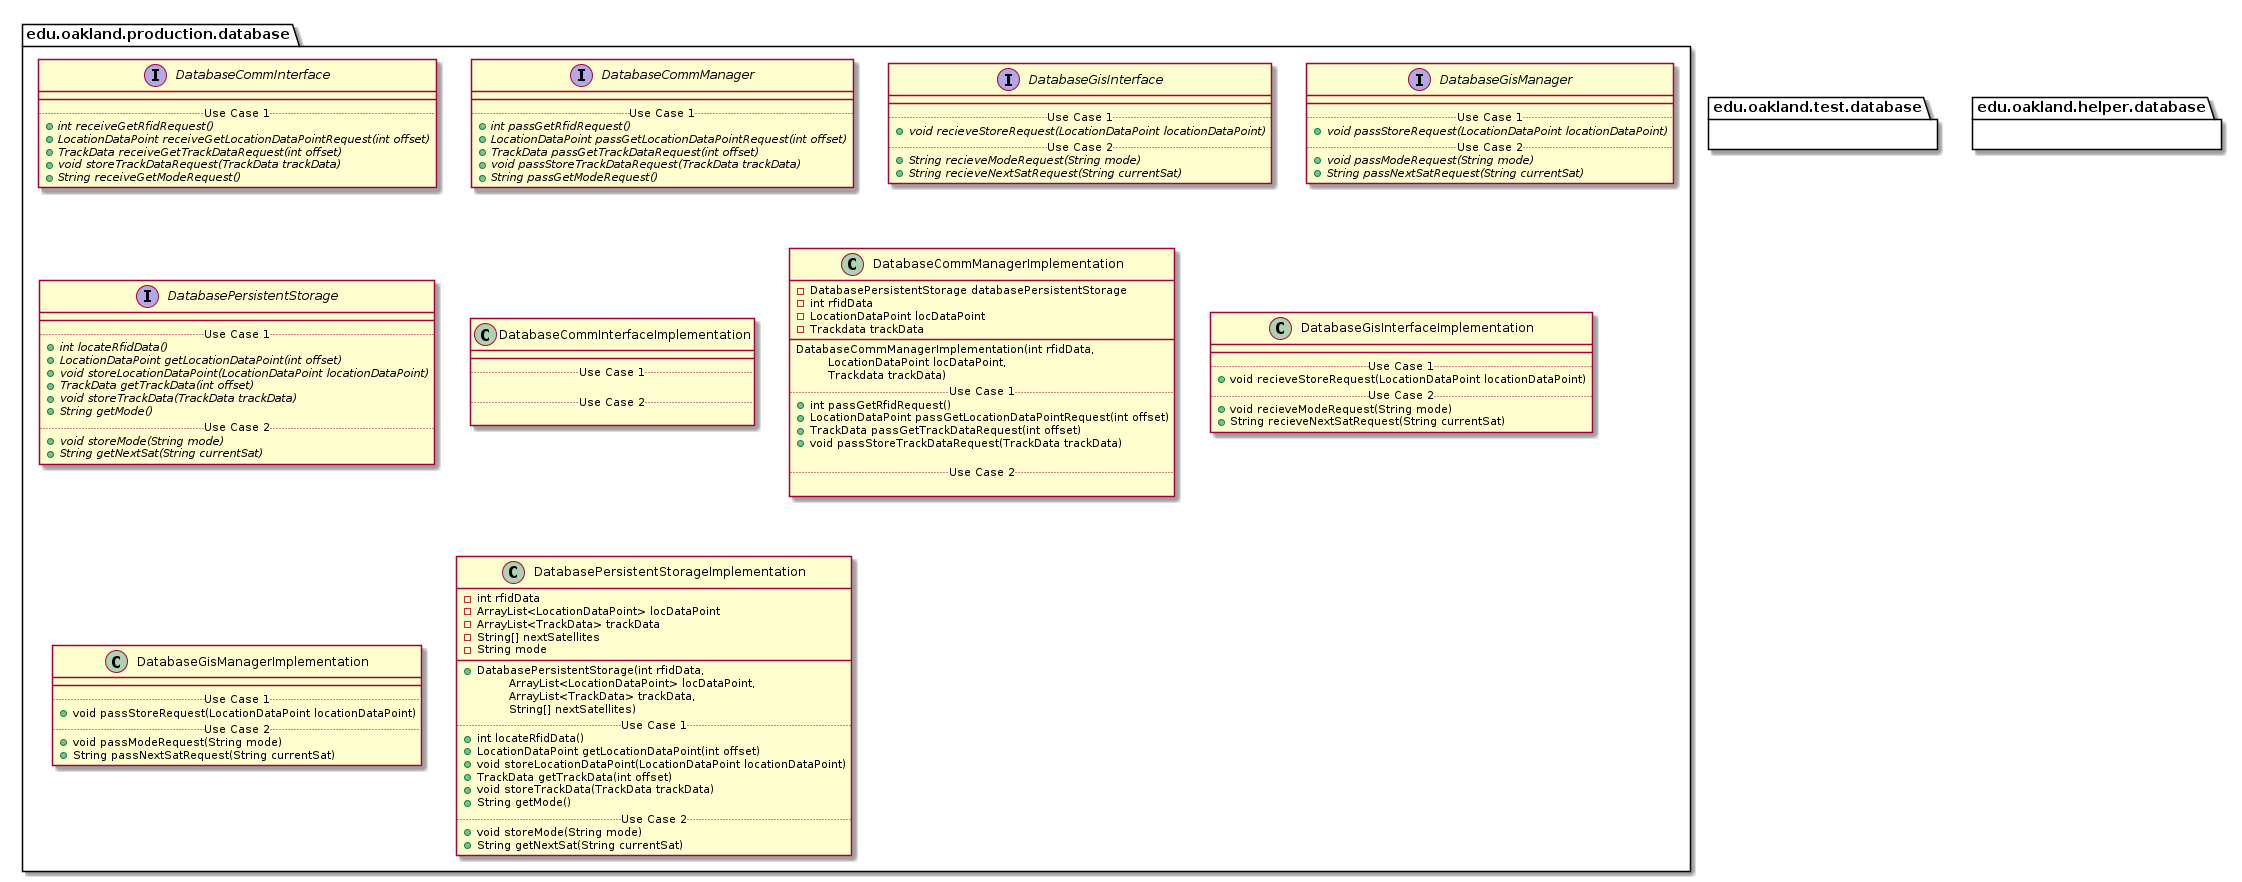

The diagram above was rendered by PlantUML. Its source (embedded in the PNG):
@startuml DatabasePackages


package edu.oakland.production.database {

}


package edu.oakland.production.database {
    interface DatabaseCommInterface {
        __
        .. Use Case 1 ..
        {abstract} + int receiveGetRfidRequest()
        {abstract} + LocationDataPoint receiveGetLocationDataPointRequest(int offset)
        {abstract} + TrackData receiveGetTrackDataRequest(int offset)
        {abstract} + void storeTrackDataRequest(TrackData trackData)
        {abstract} + String receiveGetModeRequest()
    }
}


package edu.oakland.production.database {
    interface DatabaseCommManager {
        __
        .. Use Case 1 ..
        {abstract} + int passGetRfidRequest()
        {abstract} + LocationDataPoint passGetLocationDataPointRequest(int offset)
        {abstract} + TrackData passGetTrackDataRequest(int offset)
        {abstract} + void passStoreTrackDataRequest(TrackData trackData)
        {abstract} + String passGetModeRequest()
    }
}


package edu.oakland.production.database {
    interface DatabaseGisInterface {
        __
        .. Use Case 1 ..
        {abstract} + void recieveStoreRequest(LocationDataPoint locationDataPoint)
        .. Use Case 2 ..
        {abstract} + String recieveModeRequest(String mode)
        {abstract} + String recieveNextSatRequest(String currentSat)
    }
}


package edu.oakland.production.database {
    interface DatabaseGisManager {
        __
        .. Use Case 1 ..
        {abstract} + void passStoreRequest(LocationDataPoint locationDataPoint)
        .. Use Case 2 ..
        {abstract} + void passModeRequest(String mode)
        {abstract} + String passNextSatRequest(String currentSat)
    }
}


package edu.oakland.production.database {
    interface DatabasePersistentStorage {
        __
        .. Use Case 1 ..
        {abstract} + int locateRfidData()
        {abstract} + LocationDataPoint getLocationDataPoint(int offset)
        {abstract} + void storeLocationDataPoint(LocationDataPoint locationDataPoint)
        {abstract} + TrackData getTrackData(int offset)
        {abstract} + void storeTrackData(TrackData trackData)
        {abstract} + String getMode()
        .. Use Case 2 ..
        {abstract} + void storeMode(String mode)
        {abstract} + String getNextSat(String currentSat)
    }
}


package edu.oakland.production.database {
    class DatabaseCommInterfaceImplementation {
        __
        .. Use Case 1 ..

        .. Use Case 2 ..

    }
}


package edu.oakland.production.database {
    class DatabaseCommManagerImplementation {
        - DatabasePersistentStorage databasePersistentStorage
        - int rfidData
        - LocationDataPoint locDataPoint
        - Trackdata trackData
        __
        DatabaseCommManagerImplementation(int rfidData,
         \tLocationDataPoint locDataPoint,
         \tTrackdata trackData)
        .. Use Case 1 ..
        + int passGetRfidRequest()
        + LocationDataPoint passGetLocationDataPointRequest(int offset)
        + TrackData passGetTrackDataRequest(int offset)
        + void passStoreTrackDataRequest(TrackData trackData)

        .. Use Case 2 ..

    }
}


package edu.oakland.production.database {
    class DatabaseGisInterfaceImplementation {
        __
        .. Use Case 1 ..
        + void recieveStoreRequest(LocationDataPoint locationDataPoint)
        .. Use Case 2 ..
        + void recieveModeRequest(String mode)
        + String recieveNextSatRequest(String currentSat)
    }
}


package edu.oakland.production.database {
    class DatabaseGisManagerImplementation {
        __
        .. Use Case 1 ..
        + void passStoreRequest(LocationDataPoint locationDataPoint)
        .. Use Case 2 ..
        + void passModeRequest(String mode)
        + String passNextSatRequest(String currentSat)
    }
}


package edu.oakland.production.database {
    class DatabasePersistentStorageImplementation {
        - int rfidData
        - ArrayList<LocationDataPoint> locDataPoint
        - ArrayList<TrackData> trackData
        - String[] nextSatellites
        - String mode
        __
        + DatabasePersistentStorage(int rfidData, 
        \tArrayList<LocationDataPoint> locDataPoint, 
        \tArrayList<TrackData> trackData, 
        \tString[] nextSatellites)
        .. Use Case 1 ..
        + int locateRfidData()
        + LocationDataPoint getLocationDataPoint(int offset)
        + void storeLocationDataPoint(LocationDataPoint locationDataPoint)
        + TrackData getTrackData(int offset)
        + void storeTrackData(TrackData trackData)
        + String getMode()
        .. Use Case 2 ..
        + void storeMode(String mode)
        + String getNextSat(String currentSat)
    }
}



package edu.oakland.test.database {
    
}


package edu.oakland.helper.database {
    
}


@enduml